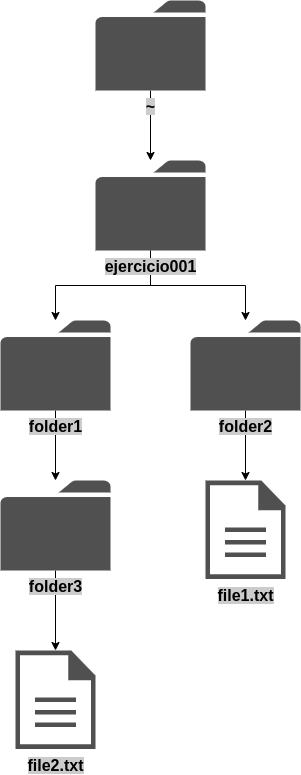

The diagram above was exported from draw.io. Its source (the exported page's mxGraphModel, read from the mxfile embedded in the PNG):
<mxGraphModel dx="1422" dy="1937" grid="1" gridSize="10" guides="1" tooltips="1" connect="1" arrows="1" fold="1" page="1" pageScale="1" pageWidth="827" pageHeight="1169" math="0" shadow="0">
  <root>
    <mxCell id="0" />
    <mxCell id="1" parent="0" />
    <mxCell id="2" style="edgeStyle=orthogonalEdgeStyle;rounded=0;orthogonalLoop=1;jettySize=auto;html=1;" edge="1" source="4" target="6" parent="1">
      <mxGeometry relative="1" as="geometry" />
    </mxCell>
    <mxCell id="3" style="edgeStyle=orthogonalEdgeStyle;rounded=0;orthogonalLoop=1;jettySize=auto;html=1;" edge="1" source="4" target="8" parent="1">
      <mxGeometry relative="1" as="geometry" />
    </mxCell>
    <mxCell id="4" value="&lt;font style=&quot;font-size: 16px;&quot;&gt;&lt;b style=&quot;background-color: rgb(204, 204, 204);&quot;&gt;ejercicio001&lt;/b&gt;&lt;/font&gt;" style="sketch=0;pointerEvents=1;shadow=0;dashed=0;html=1;strokeColor=none;fillColor=#505050;labelPosition=center;verticalLabelPosition=bottom;verticalAlign=top;outlineConnect=0;align=center;shape=mxgraph.office.concepts.folder;" vertex="1" parent="1">
      <mxGeometry x="359" y="140" width="110" height="90" as="geometry" />
    </mxCell>
    <mxCell id="5" style="edgeStyle=orthogonalEdgeStyle;rounded=0;orthogonalLoop=1;jettySize=auto;html=1;" edge="1" source="6" target="10" parent="1">
      <mxGeometry relative="1" as="geometry" />
    </mxCell>
    <mxCell id="6" value="&lt;b style=&quot;font-size: 16px; background-color: rgb(204, 204, 204);&quot;&gt;folder1&lt;/b&gt;" style="sketch=0;pointerEvents=1;shadow=0;dashed=0;html=1;strokeColor=none;fillColor=#505050;labelPosition=center;verticalLabelPosition=bottom;verticalAlign=top;outlineConnect=0;align=center;shape=mxgraph.office.concepts.folder;" vertex="1" parent="1">
      <mxGeometry x="264" y="300" width="110" height="90" as="geometry" />
    </mxCell>
    <mxCell id="7" style="edgeStyle=orthogonalEdgeStyle;rounded=0;orthogonalLoop=1;jettySize=auto;html=1;" edge="1" source="8" target="11" parent="1">
      <mxGeometry relative="1" as="geometry" />
    </mxCell>
    <mxCell id="8" value="&lt;b style=&quot;font-size: 16px; background-color: rgb(204, 204, 204);&quot;&gt;folder2&lt;/b&gt;" style="sketch=0;pointerEvents=1;shadow=0;dashed=0;html=1;strokeColor=none;fillColor=#505050;labelPosition=center;verticalLabelPosition=bottom;verticalAlign=top;outlineConnect=0;align=center;shape=mxgraph.office.concepts.folder;" vertex="1" parent="1">
      <mxGeometry x="454" y="300" width="110" height="90" as="geometry" />
    </mxCell>
    <mxCell id="9" style="edgeStyle=orthogonalEdgeStyle;rounded=0;orthogonalLoop=1;jettySize=auto;html=1;" edge="1" source="10" target="12" parent="1">
      <mxGeometry relative="1" as="geometry" />
    </mxCell>
    <mxCell id="10" value="&lt;b style=&quot;font-size: 16px; background-color: rgb(204, 204, 204);&quot;&gt;folder3&lt;/b&gt;" style="sketch=0;pointerEvents=1;shadow=0;dashed=0;html=1;strokeColor=none;fillColor=#505050;labelPosition=center;verticalLabelPosition=bottom;verticalAlign=top;outlineConnect=0;align=center;shape=mxgraph.office.concepts.folder;" vertex="1" parent="1">
      <mxGeometry x="264" y="460" width="110" height="90" as="geometry" />
    </mxCell>
    <mxCell id="11" value="&lt;span style=&quot;font-size: 16px; background-color: rgb(204, 204, 204);&quot;&gt;&lt;b&gt;file1.txt&lt;/b&gt;&lt;/span&gt;" style="sketch=0;pointerEvents=1;shadow=0;dashed=0;html=1;strokeColor=none;fillColor=#505050;labelPosition=center;verticalLabelPosition=bottom;verticalAlign=top;outlineConnect=0;align=center;shape=mxgraph.office.concepts.document;" vertex="1" parent="1">
      <mxGeometry x="469" y="460" width="80" height="98.5" as="geometry" />
    </mxCell>
    <mxCell id="12" value="&lt;span style=&quot;font-size: 16px; background-color: rgb(204, 204, 204);&quot;&gt;&lt;b&gt;file2.txt&lt;/b&gt;&lt;/span&gt;" style="sketch=0;pointerEvents=1;shadow=0;dashed=0;html=1;strokeColor=none;fillColor=#505050;labelPosition=center;verticalLabelPosition=bottom;verticalAlign=top;outlineConnect=0;align=center;shape=mxgraph.office.concepts.document;" vertex="1" parent="1">
      <mxGeometry x="279" y="630" width="80" height="98.5" as="geometry" />
    </mxCell>
    <mxCell id="13" style="edgeStyle=orthogonalEdgeStyle;rounded=0;orthogonalLoop=1;jettySize=auto;html=1;" edge="1" source="14" target="4" parent="1">
      <mxGeometry relative="1" as="geometry" />
    </mxCell>
    <mxCell id="14" value="&lt;b style=&quot;font-size: 16px; background-color: rgb(204, 204, 204);&quot;&gt;~&lt;/b&gt;" style="sketch=0;pointerEvents=1;shadow=0;dashed=0;html=1;strokeColor=none;fillColor=#505050;labelPosition=center;verticalLabelPosition=bottom;verticalAlign=top;outlineConnect=0;align=center;shape=mxgraph.office.concepts.folder;" vertex="1" parent="1">
      <mxGeometry x="359" y="-20" width="110" height="90" as="geometry" />
    </mxCell>
  </root>
</mxGraphModel>